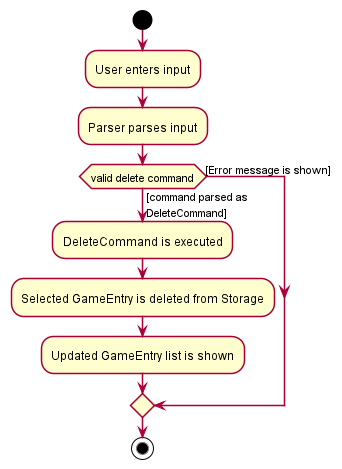

The diagram above was rendered by PlantUML. Its source (embedded in the PNG):
@startuml
!include style.puml
start
:User enters input;
:Parser parses input;
if (valid delete command) then ([command parsed as
DeleteCommand])
:DeleteCommand is executed;
:Selected GameEntry is deleted from Storage;
:Updated GameEntry list is shown;
else ([Error message is shown])
endif
stop
@enduml